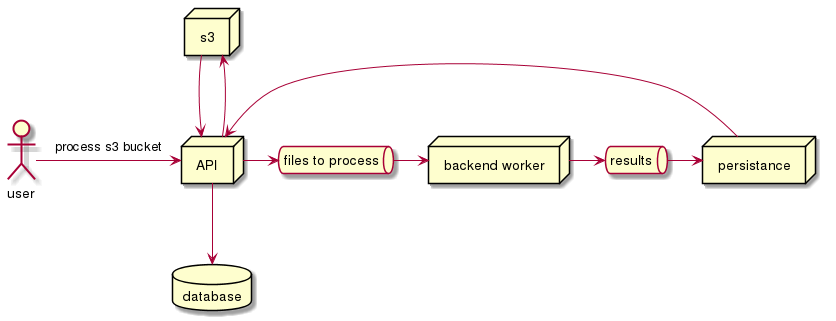

The diagram above was rendered by PlantUML. Its source (embedded in the PNG):
@startuml
actor user
node API
node s3
node backend1 [
backend worker
]
node persist [
persistance
]
database database
user->API : process s3 bucket
queue stage [
files to process
]
queue results
API->stage
API-up->s3
API-down->database
s3->API
stage->backend1
backend1->results
results->persist
persist->API
@enduml